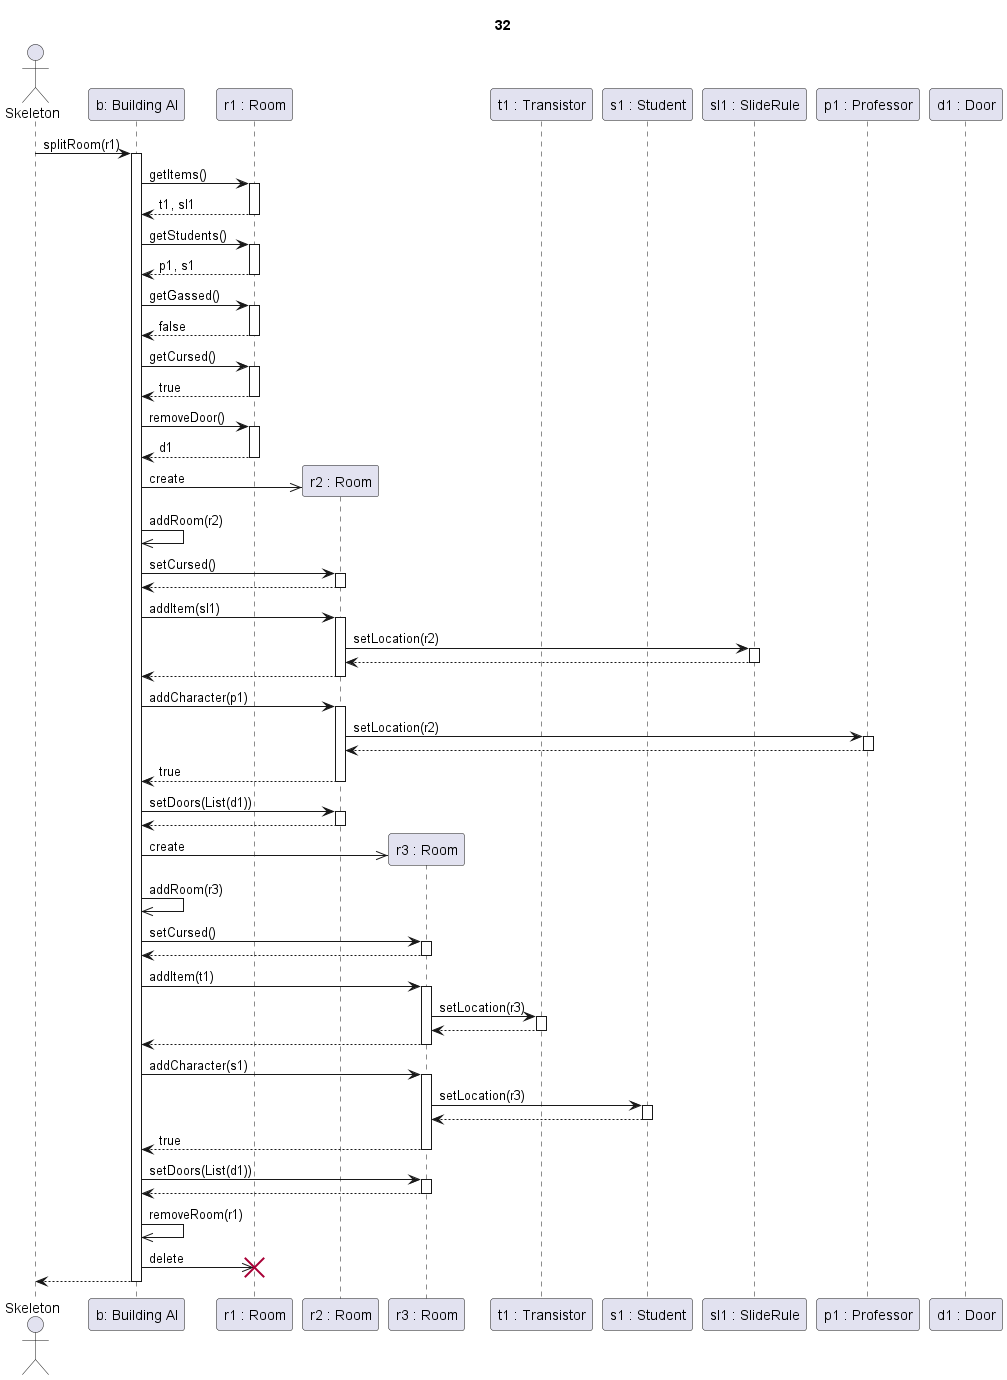

The diagram above was rendered by PlantUML. Its source (embedded in the PNG):
@startuml Szoba split sikeres eredetileg elátkozott szobával

title 32

actor Skeleton as sk
participant "b: Building AI" as ai

participant "r1 : Room" as r1
participant "r2 : Room" as r2
participant "r3 : Room" as r3

participant "t1 : Transistor" as t1
participant "s1 : Student" as s1
participant "sl1 : SlideRule" as sl
participant "p1 : Professor" as p1
participant "d1 : Door" as d1



sk->ai ++: splitRoom(r1)

ai->r1 ++: getItems()
r1-->ai --: t1, sl1

ai->r1 ++: getStudents()
r1-->ai --: p1, s1

ai->r1 ++: getGassed()
r1-->ai --: false

ai->r1 ++: getCursed()
r1-->ai --: true

ai->r1 ++: removeDoor()
return d1

ai->>r2 **: create
ai->>ai : addRoom(r2)

ai->r2 ++: setCursed()
return

ai->r2 ++: addItem(sl1)

r2->sl ++: setLocation(r2)
return

r2-->ai --:
ai->r2 ++: addCharacter(p1)

r2->p1 ++: setLocation(r2)
return

r2-->ai --: true

ai->r2 ++: setDoors(List(d1))
return



ai->>r3 **: create
ai->>ai : addRoom(r3)

ai->r3 ++: setCursed()
return

ai->r3 ++: addItem(t1)

r3->t1 ++: setLocation(r3)
return

r3-->ai --:

ai->r3 ++: addCharacter(s1)

r3->s1 ++: setLocation(r3)
return

r3-->ai --: true

ai->r3 ++: setDoors(List(d1))
return


ai->>ai : removeRoom(r1)
ai->>r1 !!: delete

ai-->sk --:

@enduml